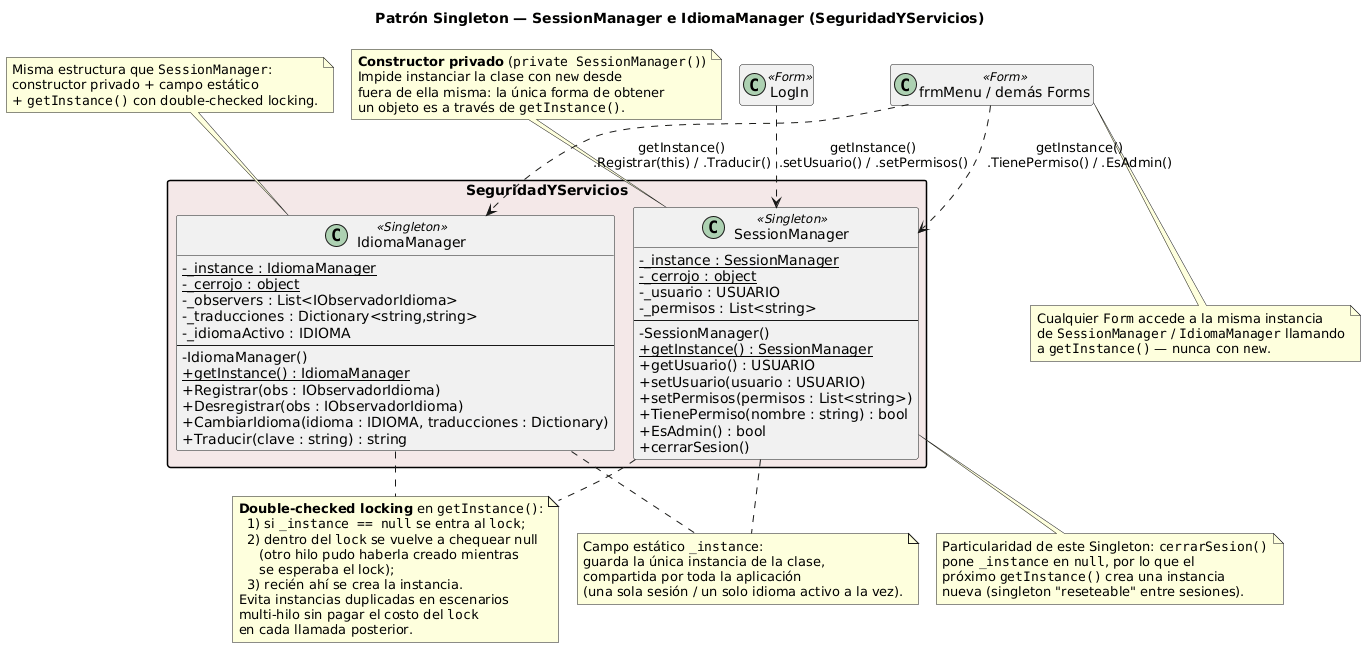

The diagram above was rendered by PlantUML. Its source (embedded in the PNG):
@startuml DiagramaClases_Singleton

!pragma layout smetana
skinparam classAttributeIconSize 0
skinparam packageStyle rectangle
hide empty members

title Patrón Singleton — SessionManager e IdiomaManager (SeguridadYServicios)

package "SeguridadYServicios" #F4E8E8 {

  class SessionManager <<Singleton>> {
    - {static} _instance : SessionManager
    - {static} _cerrojo : object
    - _usuario : USUARIO
    - _permisos : List<string>
    --
    - SessionManager()
    + {static} getInstance() : SessionManager
    + getUsuario() : USUARIO
    + setUsuario(usuario : USUARIO)
    + setPermisos(permisos : List<string>)
    + TienePermiso(nombre : string) : bool
    + EsAdmin() : bool
    + cerrarSesion()
  }

  class IdiomaManager <<Singleton>> {
    - {static} _instance : IdiomaManager
    - {static} _cerrojo : object
    - _observers : List<IObservadorIdioma>
    - _traducciones : Dictionary<string,string>
    - _idiomaActivo : IDIOMA
    --
    - IdiomaManager()
    + {static} getInstance() : IdiomaManager
    + Registrar(obs : IObservadorIdioma)
    + Desregistrar(obs : IObservadorIdioma)
    + CambiarIdioma(idioma : IDIOMA, traducciones : Dictionary)
    + Traducir(clave : string) : string
  }
}

' ─────────────────────────────────────────
' Comentarios sobre la implementación del patrón
' ─────────────────────────────────────────

note top of SessionManager
  **Constructor privado** (""private SessionManager()"")
  Impide instanciar la clase con ""new"" desde
  fuera de ella misma: la única forma de obtener
  un objeto es a través de ""getInstance()"".
end note

note top of IdiomaManager
  Misma estructura que ""SessionManager"":
  constructor privado + campo estático
  + ""getInstance()"" con double-checked locking.
end note

note as N_instance
  Campo estático ""_instance"":
  guarda la única instancia de la clase,
  compartida por toda la aplicación
  (una sola sesión / un solo idioma activo a la vez).
end note
SessionManager .. N_instance
IdiomaManager .. N_instance

note as N_dcl
  **Double-checked locking** en ""getInstance()"":
    1) si ""_instance == null"" se entra al ""lock"";
    2) dentro del ""lock"" se vuelve a chequear null
       (otro hilo pudo haberla creado mientras
       se esperaba el lock);
    3) recién ahí se crea la instancia.
  Evita instancias duplicadas en escenarios
  multi-hilo sin pagar el costo del ""lock""
  en cada llamada posterior.
end note
SessionManager .. N_dcl
IdiomaManager .. N_dcl

note bottom of SessionManager
  Particularidad de este Singleton: ""cerrarSesion()""
  pone ""_instance"" en ""null"", por lo que el
  próximo ""getInstance()"" crea una instancia
  nueva (singleton "reseteable" entre sesiones).
end note

' ─────────────────────────────────────────
' Clientes (uso del singleton)
' ─────────────────────────────────────────

class "LogIn" as LogIn <<Form>>
class "frmMenu / demás Forms" as OtrosForms <<Form>>

LogIn ..> SessionManager : getInstance()\n.setUsuario() / .setPermisos()
OtrosForms ..> SessionManager : getInstance()\n.TienePermiso() / .EsAdmin()
OtrosForms ..> IdiomaManager : getInstance()\n.Registrar(this) / .Traducir()

note bottom of OtrosForms
  Cualquier ""Form"" accede a la misma instancia
  de ""SessionManager"" / ""IdiomaManager"" llamando
  a ""getInstance()"" — nunca con ""new"".
end note

@enduml